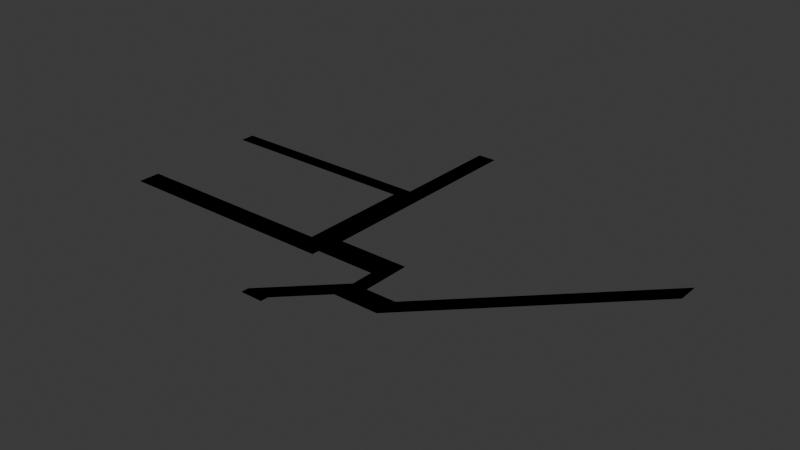 # Source: inmaculada_hood.blend  (saved by Blender 4.2.66; exported with 4.5.12 LTS)
import bpy
from mathutils import Matrix  # noqa: F401  (used for matrix-valued properties, if any)

bpy.ops.wm.read_factory_settings(use_empty=True)
scene = bpy.context.scene
scene.name = 'Scene'

# ---- collections
col_collection = bpy.data.collections.new('Collection'); scene.collection.children.link(col_collection)

# ---- materials (node trees are filled in below, after node groups)
mat_road = bpy.data.materials.new('Road')
mat_road.use_backface_culling = True
mat_sidewalk = bpy.data.materials.new('Sidewalk')
mat_sidewalk.use_backface_culling = True
mat_darker = bpy.data.materials.new('Darker')
mat_darker.use_backface_culling = True

# ---- material node trees
mat_road.use_nodes = True; mat_road.node_tree.nodes.clear()
_N = mat_road.node_tree.nodes; _L = mat_road.node_tree.links
n0 = _N.new('ShaderNodeBsdfPrincipled'); n0.name = 'Principled BSDF'; n0.location = (10, 300)
n0.inputs[0].default_value = (0.2159, 0.2159, 0.2159, 1.0)
n0.inputs[2].default_value = 1.0
n1 = _N.new('ShaderNodeOutputMaterial'); n1.name = 'Material Output'; n1.location = (300, 300)
_L.new(n0.outputs[0], n1.inputs[0])
n1.is_active_output = True
mat_sidewalk.use_nodes = True; mat_sidewalk.node_tree.nodes.clear()
_N = mat_sidewalk.node_tree.nodes; _L = mat_sidewalk.node_tree.links
n0 = _N.new('ShaderNodeBsdfPrincipled'); n0.name = 'Principled BSDF'; n0.location = (10, 300)
n0.inputs[0].default_value = (0.521, 0.521, 0.521, 1.0)
n0.inputs[2].default_value = 1.0
n1 = _N.new('ShaderNodeOutputMaterial'); n1.name = 'Material Output'; n1.location = (300, 300)
_L.new(n0.outputs[0], n1.inputs[0])
n1.is_active_output = True
mat_darker.use_nodes = True; mat_darker.node_tree.nodes.clear()
_N = mat_darker.node_tree.nodes; _L = mat_darker.node_tree.links
n0 = _N.new('ShaderNodeBsdfPrincipled'); n0.name = 'Principled BSDF'; n0.location = (10, 300)
n0.inputs[0].default_value = (0.1329, 0.1329, 0.1329, 1.0)
n0.inputs[2].default_value = 1.0
n1 = _N.new('ShaderNodeOutputMaterial'); n1.name = 'Material Output'; n1.location = (300, 300)
_L.new(n0.outputs[0], n1.inputs[0])
n1.is_active_output = True

# ---- world
world_world = bpy.data.worlds.new('World'); scene.world = world_world
world_world.use_nodes = True; world_world.node_tree.nodes.clear()
_N = world_world.node_tree.nodes; _L = world_world.node_tree.links
n0 = _N.new('ShaderNodeOutputWorld'); n0.name = 'World Output'; n0.location = (300, 300)
n1 = _N.new('ShaderNodeBackground'); n1.name = 'Background'; n1.location = (10, 300)
n1.inputs[0].default_value = (0.05088, 0.05088, 0.05088, 1.0)
_L.new(n1.outputs[0], n0.inputs[0])
n0.is_active_output = True
world_world.color = (0.05088, 0.05088, 0.05088)
world_world.sun_shadow_jitter_overblur = 0.0

# ---- meshes
me_plane = bpy.data.meshes.new('Plane')
me_plane.from_pydata([(58.0, 2.0, 0.0), (56.0, -2.0, 0.0), (58.0, -2.0, 0.0), (56.0, 2.0, 0.0), (2.0, -2.0, 0.0), (2.0, 2.0, 0.0), (58.0, 32.0, 0.0), (56.0, 32.0, 0.0), (58.0, 36.0, 0.0), (56.0, 36.0, 0.0), (2.0, 32.0, 0.0), (2.0, 36.0, 0.0), (0.0, -2.0, 0.0), (0.0, 2.0, 0.0), (0.0, 32.0, 0.0), (0.0, 36.0, 0.0), (62.0, 2.0, 0.0), (62.0, -2.0, 0.0), (62.0, 36.0, 0.0), (62.0, 32.0, 0.0), (56.0, 5.0, 0.0), (58.0, 5.0, 0.0), (62.0, 5.0, 0.0), (58.0, 30.0, 0.0), (62.0, 30.0, 0.0), (56.0, 30.0, 0.0), (78.0, 2.0, 0.0), (78.0, -2.0, 0.0), (82.0, 2.0, 0.0), (82.0, -2.0, 0.0), (78.0, -8.0, 0.0), (82.0, -8.0, 0.0), (78.0, -14.0, 0.0), (82.0, -14.0, 0.0), (62.0, -24.0, 0.0), (68.0, -24.0, 0.0), (90.0, -8.0, 0.0), (90.0, -14.0, 0.0), (132.0, 34.0, 0.0), (132.0, 28.0, 0.0), (136.0, 32.0, 0.0), (136.0, 38.0, 0.0), (0.0, -4.0, 0.0), (2.0, -4.0, 0.0), (62.0, -26.0, 0.0), (68.0, -26.0, 0.0), (56.0, -4.0, 0.0), (58.0, -4.0, 0.0), (62.0, -4.0, 0.0), (78.0, 5.0, 0.0), (82.0, 5.0, 0.0), (63.0, 2.0, 0.0), (63.0, -2.0, 0.0), (63.0, 5.0, 0.0), (63.0, 30.0, 0.0), (63.0, 36.0, 0.0), (63.0, 32.0, 0.0), (62.0, 66.0, 0.0), (63.0, 66.0, 0.0), (58.0, 66.0, 0.0), (82.0, -11.0, 0.0), (78.0, -11.0, 0.0), (65.0, -24.0, 0.0), (90.0, -11.0, 0.0), (132.0, 31.0, 0.0), (136.0, 35.0, 0.0), (65.0, -26.0, 0.0), (82.0, -10.0, 0.0), (82.0, -9.0, 0.0), (90.0, -10.0, 0.0), (90.0, -9.0, 0.0), (132.0, 32.0, 0.0), (132.0, 33.0, 0.0), (136.0, 36.0, 0.0), (136.0, 37.0, 0.0), (78.0, -9.0, 0.0), (78.0, -10.0, 0.0), (63.0, -24.0, 0.0), (64.0, -24.0, 0.0), (63.0, -26.0, 0.0), (64.0, -26.0, 0.0), (78.0, -12.0, 0.0), (78.0, -13.0, 0.0), (66.0, -24.0, 0.0), (67.0, -24.0, 0.0), (66.0, -26.0, 0.0), (67.0, -26.0, 0.0), (82.0, -13.0, 0.0), (82.0, -12.0, 0.0), (90.0, -13.0, 0.0), (90.0, -12.0, 0.0), (132.0, 29.0, 0.0), (132.0, 30.0, 0.0), (136.0, 33.0, 0.0), (136.0, 34.0, 0.0)], [], [(4, 1, 3, 5), (3, 1, 2, 0), (25, 23, 6, 7), (7, 6, 8, 9), (7, 9, 11, 10), (4, 5, 13, 12), (10, 11, 15, 14), (17, 16, 0, 2), (19, 18, 8, 6), (21, 0, 16, 22), (23, 21, 22, 24), (3, 0, 21, 20), (6, 23, 24, 19), (20, 21, 23, 25), (51, 52, 27, 26), (26, 27, 29, 28), (29, 27, 30, 31), (87, 82, 32, 33), (36, 31, 68, 70), (87, 33, 37, 89), (89, 37, 39, 91), (91, 39, 40, 93), (4, 12, 42, 43), (44, 79, 77, 34), (1, 4, 43, 46), (2, 1, 46, 47), (17, 2, 47, 48), (53, 51, 26, 49), (50, 49, 26, 28), (22, 16, 51, 53), (16, 17, 52, 51), (24, 22, 53, 54), (56, 55, 18, 19), (19, 24, 54, 56), (59, 8, 18, 57), (55, 58, 57, 18), (83, 62, 66, 85), (71, 64, 65, 73), (69, 63, 64, 71), (67, 60, 63, 69), (81, 61, 62, 83), (67, 76, 61, 60), (31, 30, 75, 68), (68, 75, 76, 67), (68, 67, 69, 70), (70, 69, 71, 72), (72, 71, 73, 74), (62, 78, 80, 66), (78, 77, 79, 80), (61, 76, 78, 62), (76, 75, 77, 78), (34, 77, 75, 30), (41, 38, 72, 74), (38, 36, 70, 72), (32, 82, 84, 35), (82, 81, 83, 84), (35, 84, 86, 45), (84, 83, 85, 86), (64, 92, 94, 65), (92, 91, 93, 94), (63, 90, 92, 64), (90, 89, 91, 92), (60, 88, 90, 63), (88, 87, 89, 90), (60, 61, 81, 88), (88, 81, 82, 87)])
me_plane.polygons.foreach_set('material_index', [0, 0, 1, 0, 0, 0, 0, 0, 0, 0, 0, 1, 0, 1, 0, 0, 1, 0, 0, 0, 0, 0, 1, 0, 1, 1, 1, 1, 1, 1, 0, 1, 1, 1, 0, 1, 2, 2, 2, 2, 2, 2, 0, 2, 2, 2, 2, 2, 2, 2, 2, 0, 0, 0, 0, 2, 0, 2, 2, 2, 2, 2, 2, 2, 2, 2])
_uv = me_plane.uv_layers.new(name='UVMap')
_uv.uv.foreach_set('vector', [0.5, 0.0, 1.0, 0.0, 1.0, 1.0, 0.5, 1.0, 1.0, 1.0, 1.0, 0.0, 1.0, 0.0, 1.0, 1.0, 1.0, 1.0, 1.0, 1.0, 1.0, 1.0, 1.0, 1.0, 1.0, 1.0, 1.0, 1.0, 1.0, 1.0, 1.0, 1.0, 1.0, 1.0, 1.0, 1.0, 1.0, 1.0, 1.0, 1.0, 0.5, 0.0, 0.5, 1.0, 0.5, 1.0, 0.5, 0.0, 1.0, 1.0, 1.0, 1.0, 1.0, 1.0, 1.0, 1.0, 0.0, 0.0, 0.0, 0.0, 1.0, 1.0, 1.0, 0.0, 0.0, 0.0, 0.0, 0.0, 1.0, 1.0, 1.0, 1.0, 1.0, 1.0, 1.0, 1.0, 0.0, 0.0, 0.0, 0.0, 1.0, 1.0, 1.0, 1.0, 0.0, 0.0, 0.0, 0.0, 1.0, 1.0, 1.0, 1.0, 1.0, 1.0, 1.0, 1.0, 1.0, 1.0, 1.0, 1.0, 0.0, 0.0, 0.0, 0.0, 1.0, 1.0, 1.0, 1.0, 1.0, 1.0, 1.0, 1.0, 0.0, 0.0, 0.0, 0.0, 0.0, 0.0, 0.0, 0.0, 0.0, 0.0, 0.0, 0.0, 0.0, 0.0, 0.0, 0.0, 0.0, 0.0, 0.0, 0.0, 0.0, 0.0, 0.0, 0.0, 0.0, 0.0, 0.0, 0.0, 0.0, 0.0, 0.0, 0.0, 0.0, 0.0, 0.0, 0.0, 0.0, 0.0, 0.0, 0.0, 0.0, 0.0, 0.0, 0.0, 0.0, 0.0, 0.0, 0.0, 0.0, 0.0, 0.0, 0.0, 0.0, 0.0, 0.0, 0.0, 0.0, 0.0, 0.0, 0.0, 0.0, 0.0, 0.0, 0.0, 0.5, 0.0, 0.5, 0.0, 0.0, 0.0, 0.0, 0.0, 0.0, 0.0, 0.0, 0.0, 0.0, 0.0, 0.0, 0.0, 1.0, 0.0, 0.5, 0.0, 0.0, 0.0, 0.0, 0.0, 1.0, 0.0, 1.0, 0.0, 0.0, 0.0, 0.0, 0.0, 0.0, 0.0, 1.0, 0.0, 0.0, 0.0, 0.0, 0.0, 0.0, 0.0, 0.0, 0.0, 0.0, 0.0, 0.0, 0.0, 0.0, 0.0, 0.0, 0.0, 0.0, 0.0, 0.0, 0.0, 0.0, 0.0, 0.0, 0.0, 0.0, 0.0, 0.0, 0.0, 0.0, 0.0, 0.0, 0.0, 0.0, 0.0, 0.0, 0.0, 0.0, 0.0, 0.0, 0.0, 0.0, 0.0, 0.0, 0.0, 0.0, 0.0, 0.0, 0.0, 0.0, 0.0, 0.0, 0.0, 0.0, 0.0, 0.0, 0.0, 0.0, 0.0, 0.0, 0.0, 0.0, 0.0, 1.0, 1.0, 0.0, 0.0, 0.0, 0.0, 0.0, 0.0, 0.0, 0.0, 0.0, 0.0, 0.0, 0.0, 0.0, 0.0, 0.0, 0.0, 0.0, 0.0, 0.0, 0.0, 0.0, 0.0, 0.0, 0.0, 0.0, 0.0, 0.0, 0.0, 0.0, 0.0, 0.0, 0.0, 0.0, 0.0, 0.0, 0.0, 0.0, 0.0, 0.0, 0.0, 0.0, 0.0, 0.0, 0.0, 0.0, 0.0, 0.0, 0.0, 0.0, 0.0, 0.0, 0.0, 0.0, 0.0, 0.0, 0.0, 0.0, 0.0, 0.0, 0.0, 0.0, 0.0, 0.0, 0.0, 0.0, 0.0, 0.0, 0.0, 0.0, 0.0, 0.0, 0.0, 0.0, 0.0, 0.0, 0.0, 0.0, 0.0, 0.0, 0.0, 0.0, 0.0, 0.0, 0.0, 0.0, 0.0, 0.0, 0.0, 0.0, 0.0, 0.0, 0.0, 0.0, 0.0, 0.0, 0.0, 0.0, 0.0, 0.0, 0.0, 0.0, 0.0, 0.0, 0.0, 0.0, 0.0, 0.0, 0.0, 0.0, 0.0, 0.0, 0.0, 0.0, 0.0, 0.0, 0.0, 0.0, 0.0, 0.0, 0.0, 0.0, 0.0, 0.0, 0.0, 0.0, 0.0, 0.0, 0.0, 0.0, 0.0, 0.0, 0.0, 0.0, 0.0, 0.0, 0.0, 0.0, 0.0, 0.0, 0.0, 0.0, 0.0, 0.0, 0.0, 0.0, 0.0, 0.0, 0.0, 0.0, 0.0, 0.0, 0.0, 0.0, 0.0, 0.0, 0.0, 0.0, 0.0, 0.0, 0.0, 0.0, 0.0, 0.0, 0.0, 0.0, 0.0, 0.0, 0.0, 0.0, 0.0, 0.0, 0.0, 0.0, 0.0, 0.0, 0.0, 0.0, 0.0, 0.0, 0.0, 0.0, 0.0, 0.0, 0.0, 0.0, 0.0, 0.0, 0.0, 0.0, 0.0, 0.0, 0.0, 0.0, 0.0, 0.0, 0.0, 0.0, 0.0, 0.0, 0.0, 0.0, 0.0, 0.0, 0.0, 0.0, 0.0, 0.0, 0.0, 0.0, 0.0, 0.0, 0.0, 0.0, 0.0, 0.0, 0.0, 0.0, 0.0, 0.0, 0.0, 0.0, 0.0, 0.0, 0.0, 0.0, 0.0, 0.0, 0.0, 0.0, 0.0, 0.0, 0.0, 0.0, 0.0, 0.0, 0.0, 0.0, 0.0, 0.0, 0.0, 0.0, 0.0, 0.0, 0.0, 0.0, 0.0, 0.0, 0.0, 0.0, 0.0, 0.0, 0.0])
me_plane.materials.append(mat_road)
me_plane.materials.append(mat_sidewalk)
me_plane.materials.append(mat_darker)
me_plane.update()
me_plane_003 = bpy.data.meshes.new('Plane.003')
me_plane_003.from_pydata([(58.0, 2.0, 0.0), (56.0, -2.0, 0.0), (58.0, -2.0, 0.0), (56.0, 2.0, 0.0), (2.0, -2.0, 0.0), (2.0, 2.0, 0.0), (58.0, 32.0, 0.0), (56.0, 32.0, 0.0), (58.0, 36.0, 0.0), (56.0, 36.0, 0.0), (2.0, 32.0, 0.0), (2.0, 36.0, 0.0), (0.0, -2.0, 0.0), (0.0, 2.0, 0.0), (0.0, 32.0, 0.0), (0.0, 36.0, 0.0), (62.0, 2.0, 0.0), (62.0, -2.0, 0.0), (62.0, 36.0, 0.0), (62.0, 32.0, 0.0), (56.0, 5.0, 0.0), (58.0, 5.0, 0.0), (62.0, 5.0, 0.0), (58.0, 30.0, 0.0), (62.0, 30.0, 0.0), (56.0, 30.0, 0.0), (78.0, 2.0, 0.0), (78.0, -2.0, 0.0), (82.0, 2.0, 0.0), (82.0, -2.0, 0.0), (78.0, -8.0, 0.0), (82.0, -8.0, 0.0), (78.0, -14.0, 0.0), (82.0, -14.0, 0.0), (62.0, -24.0, 0.0), (68.0, -24.0, 0.0), (90.0, -8.0, 0.0), (90.0, -14.0, 0.0), (132.0, 34.0, 0.0), (132.0, 28.0, 0.0), (136.0, 32.0, 0.0), (136.0, 38.0, 0.0), (0.0, -4.0, 0.0), (2.0, -4.0, 0.0), (62.0, -26.0, 0.0), (68.0, -26.0, 0.0), (56.0, -4.0, 0.0), (58.0, -4.0, 0.0), (62.0, -4.0, 0.0), (78.0, 5.0, 0.0), (82.0, 5.0, 0.0), (63.0, 2.0, 0.0), (63.0, -2.0, 0.0), (63.0, 5.0, 0.0), (63.0, 30.0, 0.0), (63.0, 36.0, 0.0), (63.0, 32.0, 0.0), (62.0, 66.0, 0.0), (63.0, 66.0, 0.0), (58.0, 66.0, 0.0), (82.0, -11.0, 0.0), (78.0, -11.0, 0.0), (65.0, -24.0, 0.0), (90.0, -11.0, 0.0), (132.0, 31.0, 0.0), (136.0, 35.0, 0.0), (65.0, -26.0, 0.0), (82.0, -10.0, 0.0), (82.0, -9.0, 0.0), (90.0, -10.0, 0.0), (90.0, -9.0, 0.0), (132.0, 32.0, 0.0), (132.0, 33.0, 0.0), (136.0, 36.0, 0.0), (136.0, 37.0, 0.0), (78.0, -9.0, 0.0), (78.0, -10.0, 0.0), (63.0, -24.0, 0.0), (64.0, -24.0, 0.0), (63.0, -26.0, 0.0), (64.0, -26.0, 0.0), (78.0, -12.0, 0.0), (78.0, -13.0, 0.0), (66.0, -24.0, 0.0), (67.0, -24.0, 0.0), (66.0, -26.0, 0.0), (67.0, -26.0, 0.0), (82.0, -13.0, 0.0), (82.0, -12.0, 0.0), (90.0, -13.0, 0.0), (90.0, -12.0, 0.0), (132.0, 29.0, 0.0), (132.0, 30.0, 0.0), (136.0, 33.0, 0.0), (136.0, 34.0, 0.0)], [], [(4, 1, 3, 5), (3, 1, 2, 0), (25, 23, 6, 7), (7, 6, 8, 9), (7, 9, 11, 10), (4, 5, 13, 12), (10, 11, 15, 14), (17, 16, 0, 2), (19, 18, 8, 6), (21, 0, 16, 22), (23, 21, 22, 24), (3, 0, 21, 20), (6, 23, 24, 19), (20, 21, 23, 25), (51, 52, 27, 26), (26, 27, 29, 28), (29, 27, 30, 31), (87, 82, 32, 33), (36, 31, 68, 70), (87, 33, 37, 89), (89, 37, 39, 91), (91, 39, 40, 93), (4, 12, 42, 43), (44, 79, 77, 34), (1, 4, 43, 46), (2, 1, 46, 47), (17, 2, 47, 48), (53, 51, 26, 49), (50, 49, 26, 28), (22, 16, 51, 53), (16, 17, 52, 51), (24, 22, 53, 54), (56, 55, 18, 19), (19, 24, 54, 56), (59, 8, 18, 57), (55, 58, 57, 18), (83, 62, 66, 85), (71, 64, 65, 73), (69, 63, 64, 71), (67, 60, 63, 69), (81, 61, 62, 83), (67, 76, 61, 60), (31, 30, 75, 68), (68, 75, 76, 67), (68, 67, 69, 70), (70, 69, 71, 72), (72, 71, 73, 74), (62, 78, 80, 66), (78, 77, 79, 80), (61, 76, 78, 62), (76, 75, 77, 78), (34, 77, 75, 30), (41, 38, 72, 74), (38, 36, 70, 72), (32, 82, 84, 35), (82, 81, 83, 84), (35, 84, 86, 45), (84, 83, 85, 86), (64, 92, 94, 65), (92, 91, 93, 94), (63, 90, 92, 64), (90, 89, 91, 92), (60, 88, 90, 63), (88, 87, 89, 90), (60, 61, 81, 88), (88, 81, 82, 87)])
me_plane_003.polygons.foreach_set('material_index', [0, 0, 1, 0, 0, 0, 0, 0, 0, 0, 0, 1, 0, 1, 0, 0, 1, 0, 0, 0, 0, 0, 1, 0, 1, 1, 1, 1, 1, 1, 0, 1, 1, 1, 0, 1, 2, 2, 2, 2, 2, 2, 0, 2, 2, 2, 2, 2, 2, 2, 2, 0, 0, 0, 0, 2, 0, 2, 2, 2, 2, 2, 2, 2, 2, 2])
_uv = me_plane_003.uv_layers.new(name='UVMap')
_uv.uv.foreach_set('vector', [0.5, 0.0, 1.0, 0.0, 1.0, 1.0, 0.5, 1.0, 1.0, 1.0, 1.0, 0.0, 1.0, 0.0, 1.0, 1.0, 1.0, 1.0, 1.0, 1.0, 1.0, 1.0, 1.0, 1.0, 1.0, 1.0, 1.0, 1.0, 1.0, 1.0, 1.0, 1.0, 1.0, 1.0, 1.0, 1.0, 1.0, 1.0, 1.0, 1.0, 0.5, 0.0, 0.5, 1.0, 0.5, 1.0, 0.5, 0.0, 1.0, 1.0, 1.0, 1.0, 1.0, 1.0, 1.0, 1.0, 0.0, 0.0, 0.0, 0.0, 1.0, 1.0, 1.0, 0.0, 0.0, 0.0, 0.0, 0.0, 1.0, 1.0, 1.0, 1.0, 1.0, 1.0, 1.0, 1.0, 0.0, 0.0, 0.0, 0.0, 1.0, 1.0, 1.0, 1.0, 0.0, 0.0, 0.0, 0.0, 1.0, 1.0, 1.0, 1.0, 1.0, 1.0, 1.0, 1.0, 1.0, 1.0, 1.0, 1.0, 0.0, 0.0, 0.0, 0.0, 1.0, 1.0, 1.0, 1.0, 1.0, 1.0, 1.0, 1.0, 0.0, 0.0, 0.0, 0.0, 0.0, 0.0, 0.0, 0.0, 0.0, 0.0, 0.0, 0.0, 0.0, 0.0, 0.0, 0.0, 0.0, 0.0, 0.0, 0.0, 0.0, 0.0, 0.0, 0.0, 0.0, 0.0, 0.0, 0.0, 0.0, 0.0, 0.0, 0.0, 0.0, 0.0, 0.0, 0.0, 0.0, 0.0, 0.0, 0.0, 0.0, 0.0, 0.0, 0.0, 0.0, 0.0, 0.0, 0.0, 0.0, 0.0, 0.0, 0.0, 0.0, 0.0, 0.0, 0.0, 0.0, 0.0, 0.0, 0.0, 0.0, 0.0, 0.0, 0.0, 0.5, 0.0, 0.5, 0.0, 0.0, 0.0, 0.0, 0.0, 0.0, 0.0, 0.0, 0.0, 0.0, 0.0, 0.0, 0.0, 1.0, 0.0, 0.5, 0.0, 0.0, 0.0, 0.0, 0.0, 1.0, 0.0, 1.0, 0.0, 0.0, 0.0, 0.0, 0.0, 0.0, 0.0, 1.0, 0.0, 0.0, 0.0, 0.0, 0.0, 0.0, 0.0, 0.0, 0.0, 0.0, 0.0, 0.0, 0.0, 0.0, 0.0, 0.0, 0.0, 0.0, 0.0, 0.0, 0.0, 0.0, 0.0, 0.0, 0.0, 0.0, 0.0, 0.0, 0.0, 0.0, 0.0, 0.0, 0.0, 0.0, 0.0, 0.0, 0.0, 0.0, 0.0, 0.0, 0.0, 0.0, 0.0, 0.0, 0.0, 0.0, 0.0, 0.0, 0.0, 0.0, 0.0, 0.0, 0.0, 0.0, 0.0, 0.0, 0.0, 0.0, 0.0, 0.0, 0.0, 0.0, 0.0, 1.0, 1.0, 0.0, 0.0, 0.0, 0.0, 0.0, 0.0, 0.0, 0.0, 0.0, 0.0, 0.0, 0.0, 0.0, 0.0, 0.0, 0.0, 0.0, 0.0, 0.0, 0.0, 0.0, 0.0, 0.0, 0.0, 0.0, 0.0, 0.0, 0.0, 0.0, 0.0, 0.0, 0.0, 0.0, 0.0, 0.0, 0.0, 0.0, 0.0, 0.0, 0.0, 0.0, 0.0, 0.0, 0.0, 0.0, 0.0, 0.0, 0.0, 0.0, 0.0, 0.0, 0.0, 0.0, 0.0, 0.0, 0.0, 0.0, 0.0, 0.0, 0.0, 0.0, 0.0, 0.0, 0.0, 0.0, 0.0, 0.0, 0.0, 0.0, 0.0, 0.0, 0.0, 0.0, 0.0, 0.0, 0.0, 0.0, 0.0, 0.0, 0.0, 0.0, 0.0, 0.0, 0.0, 0.0, 0.0, 0.0, 0.0, 0.0, 0.0, 0.0, 0.0, 0.0, 0.0, 0.0, 0.0, 0.0, 0.0, 0.0, 0.0, 0.0, 0.0, 0.0, 0.0, 0.0, 0.0, 0.0, 0.0, 0.0, 0.0, 0.0, 0.0, 0.0, 0.0, 0.0, 0.0, 0.0, 0.0, 0.0, 0.0, 0.0, 0.0, 0.0, 0.0, 0.0, 0.0, 0.0, 0.0, 0.0, 0.0, 0.0, 0.0, 0.0, 0.0, 0.0, 0.0, 0.0, 0.0, 0.0, 0.0, 0.0, 0.0, 0.0, 0.0, 0.0, 0.0, 0.0, 0.0, 0.0, 0.0, 0.0, 0.0, 0.0, 0.0, 0.0, 0.0, 0.0, 0.0, 0.0, 0.0, 0.0, 0.0, 0.0, 0.0, 0.0, 0.0, 0.0, 0.0, 0.0, 0.0, 0.0, 0.0, 0.0, 0.0, 0.0, 0.0, 0.0, 0.0, 0.0, 0.0, 0.0, 0.0, 0.0, 0.0, 0.0, 0.0, 0.0, 0.0, 0.0, 0.0, 0.0, 0.0, 0.0, 0.0, 0.0, 0.0, 0.0, 0.0, 0.0, 0.0, 0.0, 0.0, 0.0, 0.0, 0.0, 0.0, 0.0, 0.0, 0.0, 0.0, 0.0, 0.0, 0.0, 0.0, 0.0, 0.0, 0.0, 0.0, 0.0, 0.0, 0.0, 0.0, 0.0, 0.0, 0.0, 0.0, 0.0, 0.0, 0.0, 0.0, 0.0, 0.0, 0.0, 0.0, 0.0, 0.0, 0.0, 0.0, 0.0, 0.0, 0.0, 0.0, 0.0, 0.0, 0.0, 0.0, 0.0, 0.0, 0.0, 0.0, 0.0, 0.0])
me_plane_003.materials.append(mat_road)
me_plane_003.materials.append(mat_sidewalk)
me_plane_003.materials.append(mat_darker)
me_plane_003.update()

# ---- objects
ob_plane = bpy.data.objects.new('Plane', me_plane)
ob_plane_colonly = bpy.data.objects.new('Plane-colonly', me_plane_003)

# ---- transforms, parenting, visibility, modifiers, constraints
ob_plane.location = (0.0, 0.0, 0.0)
ob_plane_colonly.location = (0.0, 0.0, 0.0)

# ---- collection membership
col_collection.objects.link(ob_plane)
col_collection.objects.link(ob_plane_colonly)

# ---- scene / render settings (as saved in the file)
scene.frame_start = 1; scene.frame_end = 250; scene.frame_set(1)
scene.render.engine = 'BLENDER_EEVEE_NEXT'
bpy.context.view_layer.update()

# ---- added for rendering (the .blend has no active camera and no usable light): camera, sun
cam_auto = bpy.data.cameras.new('AutoCamera')
cam_auto.lens = 50.0
cam_auto.sensor_width = 36.0
cam_auto.clip_end = 2666.14
ob_auto_camera = bpy.data.objects.new('AutoCamera', cam_auto)
scene.collection.objects.link(ob_auto_camera)
ob_auto_camera.location = (219.917, -162.301, 121.534)
ob_auto_camera.rotation_euler = (1.09748, -7.21219e-08, 0.694738)
scene.camera = ob_auto_camera
light_auto_sun = bpy.data.lights.new('AutoSun', 'SUN')
light_auto_sun.energy = 3.0
light_auto_sun.angle = 0.0523599
ob_auto_sun = bpy.data.objects.new('AutoSun', light_auto_sun)
scene.collection.objects.link(ob_auto_sun)
ob_auto_sun.rotation_euler = (0.872665, 0.174533, 0.523599)
bpy.context.view_layer.update()
